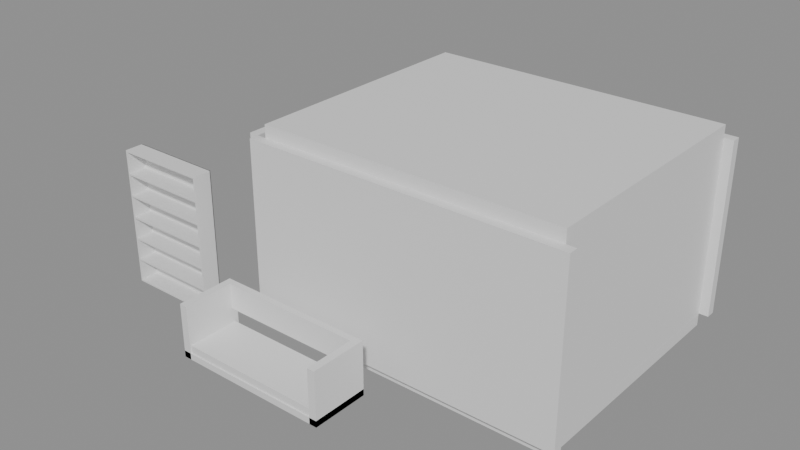 # Source: e1241_after.blend  (saved by Blender 5.2.44; exported with 4.5.12 LTS)
import bpy
from mathutils import Matrix  # noqa: F401  (used for matrix-valued properties, if any)

bpy.ops.wm.read_factory_settings(use_empty=True)
scene = bpy.context.scene
scene.name = 'Scene'

# ---- materials (node trees are filled in below, after node groups)
mat_muro_pintura_gris = bpy.data.materials.new('Muro_Pintura_Gris')
mat_parquet = bpy.data.materials.new('Parquet')
mat_losacero = bpy.data.materials.new('Losacero')
mat_madera = bpy.data.materials.new('Madera')
mat_tela_gris = bpy.data.materials.new('Tela_Gris')
mat_madera_roble = bpy.data.materials.new('Madera_Roble')
mat_metal = bpy.data.materials.new('Metal')
mat_mdf_blanco = bpy.data.materials.new('MDF_Blanco')

# ---- material node trees
mat_muro_pintura_gris.use_nodes = True; mat_muro_pintura_gris.node_tree.nodes.clear()
_N = mat_muro_pintura_gris.node_tree.nodes; _L = mat_muro_pintura_gris.node_tree.links
n0 = _N.new('ShaderNodeBsdfPrincipled'); n0.name = 'Principled BSDF'; n0.location = (-200, 100)
n0.inputs[3].default_value = 1.45
n0.inputs[10].default_value = 0.005
n1 = _N.new('ShaderNodeOutputMaterial'); n1.name = 'Material Output'; n1.location = (200, 100)
_L.new(n0.outputs[0], n1.inputs[0])
n1.is_active_output = True
mat_parquet.use_nodes = True; mat_parquet.node_tree.nodes.clear()
_N = mat_parquet.node_tree.nodes; _L = mat_parquet.node_tree.links
n0 = _N.new('ShaderNodeBsdfPrincipled'); n0.name = 'Principled BSDF'; n0.location = (-200, 100)
n0.inputs[3].default_value = 1.45
n0.inputs[10].default_value = 0.005
n1 = _N.new('ShaderNodeOutputMaterial'); n1.name = 'Material Output'; n1.location = (200, 100)
_L.new(n0.outputs[0], n1.inputs[0])
n1.is_active_output = True
mat_losacero.use_nodes = True; mat_losacero.node_tree.nodes.clear()
_N = mat_losacero.node_tree.nodes; _L = mat_losacero.node_tree.links
n0 = _N.new('ShaderNodeBsdfPrincipled'); n0.name = 'Principled BSDF'; n0.location = (-200, 100)
n0.inputs[3].default_value = 1.45
n0.inputs[10].default_value = 0.005
n1 = _N.new('ShaderNodeOutputMaterial'); n1.name = 'Material Output'; n1.location = (200, 100)
_L.new(n0.outputs[0], n1.inputs[0])
n1.is_active_output = True
mat_madera.use_nodes = True; mat_madera.node_tree.nodes.clear()
_N = mat_madera.node_tree.nodes; _L = mat_madera.node_tree.links
n0 = _N.new('ShaderNodeBsdfPrincipled'); n0.name = 'Principled BSDF'; n0.location = (-200, 100)
n0.inputs[3].default_value = 1.45
n0.inputs[10].default_value = 0.005
n1 = _N.new('ShaderNodeOutputMaterial'); n1.name = 'Material Output'; n1.location = (200, 100)
_L.new(n0.outputs[0], n1.inputs[0])
n1.is_active_output = True
mat_tela_gris.use_nodes = True; mat_tela_gris.node_tree.nodes.clear()
_N = mat_tela_gris.node_tree.nodes; _L = mat_tela_gris.node_tree.links
n0 = _N.new('ShaderNodeBsdfPrincipled'); n0.name = 'Principled BSDF'; n0.location = (-200, 100)
n0.inputs[3].default_value = 1.45
n0.inputs[10].default_value = 0.005
n1 = _N.new('ShaderNodeOutputMaterial'); n1.name = 'Material Output'; n1.location = (200, 100)
_L.new(n0.outputs[0], n1.inputs[0])
n1.is_active_output = True
mat_madera_roble.use_nodes = True; mat_madera_roble.node_tree.nodes.clear()
_N = mat_madera_roble.node_tree.nodes; _L = mat_madera_roble.node_tree.links
n0 = _N.new('ShaderNodeBsdfPrincipled'); n0.name = 'Principled BSDF'; n0.location = (-200, 100)
n0.inputs[3].default_value = 1.45
n0.inputs[10].default_value = 0.005
n1 = _N.new('ShaderNodeOutputMaterial'); n1.name = 'Material Output'; n1.location = (200, 100)
_L.new(n0.outputs[0], n1.inputs[0])
n1.is_active_output = True
mat_metal.use_nodes = True; mat_metal.node_tree.nodes.clear()
_N = mat_metal.node_tree.nodes; _L = mat_metal.node_tree.links
n0 = _N.new('ShaderNodeBsdfPrincipled'); n0.name = 'Principled BSDF'; n0.location = (-200, 100)
n0.inputs[3].default_value = 1.45
n0.inputs[10].default_value = 0.005
n1 = _N.new('ShaderNodeOutputMaterial'); n1.name = 'Material Output'; n1.location = (200, 100)
_L.new(n0.outputs[0], n1.inputs[0])
n1.is_active_output = True
mat_mdf_blanco.use_nodes = True; mat_mdf_blanco.node_tree.nodes.clear()
_N = mat_mdf_blanco.node_tree.nodes; _L = mat_mdf_blanco.node_tree.links
n0 = _N.new('ShaderNodeBsdfPrincipled'); n0.name = 'Principled BSDF'; n0.location = (-200, 100)
n0.inputs[3].default_value = 1.45
n0.inputs[10].default_value = 0.005
n1 = _N.new('ShaderNodeOutputMaterial'); n1.name = 'Material Output'; n1.location = (200, 100)
_L.new(n0.outputs[0], n1.inputs[0])
n1.is_active_output = True

# ---- meshes
me_saladeestar_muro_sur_cuerpo_mesh = bpy.data.meshes.new('SalaDeEstar_Muro_Sur_Cuerpo_mesh')
me_saladeestar_muro_sur_cuerpo_mesh.from_pydata([(0.0, 0.0, 0.0), (5.1, 0.0, 0.0), (5.1, 0.15, 0.0), (0.0, 0.15, 0.0), (0.0, 0.0, 2.8), (5.1, 0.0, 2.8), (5.1, 0.15, 2.8), (0.0, 0.15, 2.8)], [], [(0, 1, 2, 3), (4, 5, 6, 7), (0, 1, 5, 4), (1, 2, 6, 5), (2, 3, 7, 6), (3, 0, 4, 7)])
me_saladeestar_muro_sur_cuerpo_mesh.materials.append(mat_muro_pintura_gris)
me_saladeestar_muro_sur_cuerpo_mesh.update()
me_saladeestar_muro_norte_cuerpo_mesh = bpy.data.meshes.new('SalaDeEstar_Muro_Norte_Cuerpo_mesh')
me_saladeestar_muro_norte_cuerpo_mesh.from_pydata([(0.0, 0.0, 0.0), (5.1, 0.0, 0.0), (5.1, 0.15, 0.0), (0.0, 0.15, 0.0), (0.0, 0.0, 2.8), (5.1, 0.0, 2.8), (5.1, 0.15, 2.8), (0.0, 0.15, 2.8)], [], [(0, 1, 2, 3), (4, 5, 6, 7), (0, 1, 5, 4), (1, 2, 6, 5), (2, 3, 7, 6), (3, 0, 4, 7)])
me_saladeestar_muro_norte_cuerpo_mesh.materials.append(mat_muro_pintura_gris)
me_saladeestar_muro_norte_cuerpo_mesh.update()
me_saladeestar_muro_oeste_cuerpo_mesh = bpy.data.meshes.new('SalaDeEstar_Muro_Oeste_Cuerpo_mesh')
me_saladeestar_muro_oeste_cuerpo_mesh.from_pydata([(0.0, 0.0, 0.0), (4.0, 0.0, 0.0), (4.0, 0.15, 0.0), (0.0, 0.15, 0.0), (0.0, 0.0, 2.8), (4.0, 0.0, 2.8), (4.0, 0.15, 2.8), (0.0, 0.15, 2.8)], [], [(0, 1, 2, 3), (4, 5, 6, 7), (0, 1, 5, 4), (1, 2, 6, 5), (2, 3, 7, 6), (3, 0, 4, 7)])
me_saladeestar_muro_oeste_cuerpo_mesh.materials.append(mat_muro_pintura_gris)
me_saladeestar_muro_oeste_cuerpo_mesh.update()
me_saladeestar_muro_este_cuerpo_mesh = bpy.data.meshes.new('SalaDeEstar_Muro_Este_Cuerpo_mesh')
me_saladeestar_muro_este_cuerpo_mesh.from_pydata([(0.0, 0.0, 0.0), (4.0, 0.0, 0.0), (4.0, 0.15, 0.0), (0.0, 0.15, 0.0), (0.0, 0.0, 2.8), (4.0, 0.0, 2.8), (4.0, 0.15, 2.8), (0.0, 0.15, 2.8)], [], [(0, 1, 2, 3), (4, 5, 6, 7), (0, 1, 5, 4), (1, 2, 6, 5), (2, 3, 7, 6), (3, 0, 4, 7)])
me_saladeestar_muro_este_cuerpo_mesh.materials.append(mat_muro_pintura_gris)
me_saladeestar_muro_este_cuerpo_mesh.update()
me_saladeestar_suelo_mesh = bpy.data.meshes.new('SalaDeEstar_Suelo_mesh')
me_saladeestar_suelo_mesh.from_pydata([(0.0, 0.0, 0.0), (4.8, 0.0, 0.0), (4.8, 4.0, 0.0), (0.0, 4.0, 0.0), (0.0, 0.0, 0.2), (4.8, 0.0, 0.2), (4.8, 4.0, 0.2), (0.0, 4.0, 0.2)], [], [(0, 3, 2, 1), (4, 5, 6, 7), (2, 3, 7, 6), (0, 1, 5, 4), (1, 2, 6, 5), (3, 0, 4, 7)])
me_saladeestar_suelo_mesh.materials.append(mat_parquet)
me_saladeestar_suelo_mesh.update()
me_saladeestar_techo_cuerpo_mesh = bpy.data.meshes.new('SalaDeEstar_Techo_Cuerpo_mesh')
me_saladeestar_techo_cuerpo_mesh.from_pydata([(0.0, 0.0, 2.8), (4.8, 0.0, 2.8), (4.8, 4.0, 2.8), (0.0, 4.0, 2.8), (0.0, 0.0, 3.0), (4.8, 0.0, 3.0), (4.8, 4.0, 3.0), (0.0, 4.0, 3.0)], [], [(0, 1, 2, 3), (4, 5, 6, 7), (0, 1, 5, 4), (1, 2, 6, 5), (2, 3, 7, 6), (3, 0, 4, 7)])
me_saladeestar_techo_cuerpo_mesh.materials.append(mat_losacero)
me_saladeestar_techo_cuerpo_mesh.update()
me_sofaprincipal_base_mesh = bpy.data.meshes.new('SofaPrincipal_Base_mesh')
me_sofaprincipal_base_mesh.from_pydata([(0.0, 0.0, 0.0), (2.5, 0.0, 0.0), (2.5, 0.9, 0.0), (0.0, 0.9, 0.0), (0.0, 0.0, 0.1), (2.5, 0.0, 0.1), (2.5, 0.9, 0.1), (0.0, 0.9, 0.1)], [], [(0, 1, 2, 3), (4, 5, 6, 7), (0, 1, 5, 4), (1, 2, 6, 5), (2, 3, 7, 6), (3, 0, 4, 7)])
me_sofaprincipal_base_mesh.materials.append(mat_madera)
me_sofaprincipal_base_mesh.update()
me_sofaprincipal_cojin_mesh = bpy.data.meshes.new('SofaPrincipal_Cojin_mesh')
me_sofaprincipal_cojin_mesh.from_pydata([(0.0, 0.0, 0.0), (2.42, 0.0, 0.0), (2.42, 0.82, 0.0), (0.0, 0.82, 0.0), (0.0, 0.0, 0.12), (2.42, 0.0, 0.12), (2.42, 0.82, 0.12), (0.0, 0.82, 0.12)], [], [(0, 1, 2, 3), (4, 5, 6, 7), (0, 1, 5, 4), (1, 2, 6, 5), (2, 3, 7, 6), (3, 0, 4, 7)])
me_sofaprincipal_cojin_mesh.materials.append(mat_tela_gris)
me_sofaprincipal_cojin_mesh.update()
me_sofaprincipal_respaldo_mesh = bpy.data.meshes.new('SofaPrincipal_Respaldo_mesh')
me_sofaprincipal_respaldo_mesh.from_pydata([(0.0, 0.0, 0.0), (2.26, 0.0, 0.0), (2.26, 0.1, 0.0), (0.0, 0.1, 0.0), (0.0, 0.0, 0.4), (2.26, 0.0, 0.4), (2.26, 0.1, 0.4), (0.0, 0.1, 0.4)], [], [(0, 1, 2, 3), (4, 5, 6, 7), (0, 1, 5, 4), (1, 2, 6, 5), (2, 3, 7, 6), (3, 0, 4, 7)])
me_sofaprincipal_respaldo_mesh.materials.append(mat_tela_gris)
me_sofaprincipal_respaldo_mesh.update()
me_sofaprincipal_brazo_izq_mesh = bpy.data.meshes.new('SofaPrincipal_Brazo_Izq_mesh')
me_sofaprincipal_brazo_izq_mesh.from_pydata([(0.0, 0.0, 0.0), (0.12, 0.0, 0.0), (0.12, 0.9, 0.0), (0.0, 0.9, 0.0), (0.0, 0.0, 0.85), (0.12, 0.0, 0.85), (0.12, 0.9, 0.85), (0.0, 0.9, 0.85)], [], [(0, 1, 2, 3), (4, 5, 6, 7), (0, 1, 5, 4), (1, 2, 6, 5), (2, 3, 7, 6), (3, 0, 4, 7)])
me_sofaprincipal_brazo_izq_mesh.materials.append(mat_madera)
me_sofaprincipal_brazo_izq_mesh.update()
me_sofaprincipal_brazo_der_mesh = bpy.data.meshes.new('SofaPrincipal_Brazo_Der_mesh')
me_sofaprincipal_brazo_der_mesh.from_pydata([(0.0, 0.0, 0.0), (0.12, 0.0, 0.0), (0.12, 0.9, 0.0), (0.0, 0.9, 0.0), (0.0, 0.0, 0.85), (0.12, 0.0, 0.85), (0.12, 0.9, 0.85), (0.0, 0.9, 0.85)], [], [(0, 1, 2, 3), (4, 5, 6, 7), (0, 1, 5, 4), (1, 2, 6, 5), (2, 3, 7, 6), (3, 0, 4, 7)])
me_sofaprincipal_brazo_der_mesh.materials.append(mat_madera)
me_sofaprincipal_brazo_der_mesh.update()
me_mesadecentro_tablero_mesh = bpy.data.meshes.new('MesaDeCentro_Tablero_mesh')
me_mesadecentro_tablero_mesh.from_pydata([(0.0, 0.0, 0.0), (1.2, 0.0, 0.0), (1.2, 0.6, 0.0), (0.0, 0.6, 0.0), (0.0, 0.0, 0.04), (1.2, 0.0, 0.04), (1.2, 0.6, 0.04), (0.0, 0.6, 0.04)], [], [(0, 1, 2, 3), (4, 5, 6, 7), (0, 1, 5, 4), (1, 2, 6, 5), (2, 3, 7, 6), (3, 0, 4, 7)])
me_mesadecentro_tablero_mesh.materials.append(mat_madera_roble)
me_mesadecentro_tablero_mesh.update()
me_mesadecentro_pata_mesh = bpy.data.meshes.new('MesaDeCentro_Pata_mesh')
me_mesadecentro_pata_mesh.from_pydata([(0.0, 0.0, 0.0), (0.05, 0.0, 0.0), (0.05, 0.05, 0.0), (0.0, 0.05, 0.0), (0.0, 0.0, 0.36), (0.05, 0.0, 0.36), (0.05, 0.05, 0.36), (0.0, 0.05, 0.36)], [], [(0, 1, 2, 3), (4, 5, 6, 7), (0, 1, 5, 4), (1, 2, 6, 5), (2, 3, 7, 6), (3, 0, 4, 7)])
me_mesadecentro_pata_mesh.materials.append(mat_metal)
me_mesadecentro_pata_mesh.update()
me_mesadecentro_pata_mesh_001 = bpy.data.meshes.new('MesaDeCentro_Pata_mesh.001')
me_mesadecentro_pata_mesh_001.from_pydata([(0.0, 0.0, 0.0), (0.05, 0.0, 0.0), (0.05, 0.05, 0.0), (0.0, 0.05, 0.0), (0.0, 0.0, 0.36), (0.05, 0.0, 0.36), (0.05, 0.05, 0.36), (0.0, 0.05, 0.36)], [], [(0, 1, 2, 3), (4, 5, 6, 7), (0, 1, 5, 4), (1, 2, 6, 5), (2, 3, 7, 6), (3, 0, 4, 7)])
me_mesadecentro_pata_mesh_001.materials.append(mat_metal)
me_mesadecentro_pata_mesh_001.update()
me_mesadecentro_pata_mesh_002 = bpy.data.meshes.new('MesaDeCentro_Pata_mesh.002')
me_mesadecentro_pata_mesh_002.from_pydata([(0.0, 0.0, 0.0), (0.05, 0.0, 0.0), (0.05, 0.05, 0.0), (0.0, 0.05, 0.0), (0.0, 0.0, 0.36), (0.05, 0.0, 0.36), (0.05, 0.05, 0.36), (0.0, 0.05, 0.36)], [], [(0, 1, 2, 3), (4, 5, 6, 7), (0, 1, 5, 4), (1, 2, 6, 5), (2, 3, 7, 6), (3, 0, 4, 7)])
me_mesadecentro_pata_mesh_002.materials.append(mat_metal)
me_mesadecentro_pata_mesh_002.update()
me_mesadecentro_pata_mesh_003 = bpy.data.meshes.new('MesaDeCentro_Pata_mesh.003')
me_mesadecentro_pata_mesh_003.from_pydata([(0.0, 0.0, 0.0), (0.05, 0.0, 0.0), (0.05, 0.05, 0.0), (0.0, 0.05, 0.0), (0.0, 0.0, 0.36), (0.05, 0.0, 0.36), (0.05, 0.05, 0.36), (0.0, 0.05, 0.36)], [], [(0, 1, 2, 3), (4, 5, 6, 7), (0, 1, 5, 4), (1, 2, 6, 5), (2, 3, 7, 6), (3, 0, 4, 7)])
me_mesadecentro_pata_mesh_003.materials.append(mat_metal)
me_mesadecentro_pata_mesh_003.update()
me_estanterialibros_lat_izq_mesh = bpy.data.meshes.new('EstanteriaLibros_Lat_Izq_mesh')
me_estanterialibros_lat_izq_mesh.from_pydata([(0.0, 0.0, 0.0), (0.02, 0.0, 0.0), (0.02, 0.3, 0.0), (0.0, 0.3, 0.0), (0.0, 0.0, 2.2), (0.02, 0.0, 2.2), (0.02, 0.3, 2.2), (0.0, 0.3, 2.2)], [], [(0, 1, 2, 3), (4, 5, 6, 7), (0, 1, 5, 4), (1, 2, 6, 5), (2, 3, 7, 6), (3, 0, 4, 7)])
me_estanterialibros_lat_izq_mesh.materials.append(mat_mdf_blanco)
me_estanterialibros_lat_izq_mesh.update()
me_estanterialibros_lat_der_mesh = bpy.data.meshes.new('EstanteriaLibros_Lat_Der_mesh')
me_estanterialibros_lat_der_mesh.from_pydata([(0.0, 0.0, 0.0), (0.02, 0.0, 0.0), (0.02, 0.3, 0.0), (0.0, 0.3, 0.0), (0.0, 0.0, 2.2), (0.02, 0.0, 2.2), (0.02, 0.3, 2.2), (0.0, 0.3, 2.2)], [], [(0, 1, 2, 3), (4, 5, 6, 7), (0, 1, 5, 4), (1, 2, 6, 5), (2, 3, 7, 6), (3, 0, 4, 7)])
me_estanterialibros_lat_der_mesh.materials.append(mat_mdf_blanco)
me_estanterialibros_lat_der_mesh.update()
me_estanterialibros_base_mesh = bpy.data.meshes.new('EstanteriaLibros_Base_mesh')
me_estanterialibros_base_mesh.from_pydata([(0.0, 0.0, 0.0), (1.46, 0.0, 0.0), (1.46, 0.3, 0.0), (0.0, 0.3, 0.0), (0.0, 0.0, 0.025), (1.46, 0.0, 0.025), (1.46, 0.3, 0.025), (0.0, 0.3, 0.025)], [], [(0, 1, 2, 3), (4, 5, 6, 7), (0, 1, 5, 4), (1, 2, 6, 5), (2, 3, 7, 6), (3, 0, 4, 7)])
me_estanterialibros_base_mesh.materials.append(mat_mdf_blanco)
me_estanterialibros_base_mesh.update()
me_estanterialibros_tapa_mesh = bpy.data.meshes.new('EstanteriaLibros_Tapa_mesh')
me_estanterialibros_tapa_mesh.from_pydata([(0.0, 0.0, 0.0), (1.46, 0.0, 0.0), (1.46, 0.3, 0.0), (0.0, 0.3, 0.0), (0.0, 0.0, 0.025), (1.46, 0.0, 0.025), (1.46, 0.3, 0.025), (0.0, 0.3, 0.025)], [], [(0, 1, 2, 3), (4, 5, 6, 7), (0, 1, 5, 4), (1, 2, 6, 5), (2, 3, 7, 6), (3, 0, 4, 7)])
me_estanterialibros_tapa_mesh.materials.append(mat_mdf_blanco)
me_estanterialibros_tapa_mesh.update()
me_estanterialibros_estante_1_mesh = bpy.data.meshes.new('EstanteriaLibros_Estante_1_mesh')
me_estanterialibros_estante_1_mesh.from_pydata([(0.0, 0.0, 0.0), (1.46, 0.0, 0.0), (1.46, 0.3, 0.0), (0.0, 0.3, 0.0), (0.0, 0.0, 0.025), (1.46, 0.0, 0.025), (1.46, 0.3, 0.025), (0.0, 0.3, 0.025)], [], [(0, 1, 2, 3), (4, 5, 6, 7), (0, 1, 5, 4), (1, 2, 6, 5), (2, 3, 7, 6), (3, 0, 4, 7)])
me_estanterialibros_estante_1_mesh.materials.append(mat_mdf_blanco)
me_estanterialibros_estante_1_mesh.update()
me_estanterialibros_estante_2_mesh = bpy.data.meshes.new('EstanteriaLibros_Estante_2_mesh')
me_estanterialibros_estante_2_mesh.from_pydata([(0.0, 0.0, 0.0), (1.46, 0.0, 0.0), (1.46, 0.3, 0.0), (0.0, 0.3, 0.0), (0.0, 0.0, 0.025), (1.46, 0.0, 0.025), (1.46, 0.3, 0.025), (0.0, 0.3, 0.025)], [], [(0, 1, 2, 3), (4, 5, 6, 7), (0, 1, 5, 4), (1, 2, 6, 5), (2, 3, 7, 6), (3, 0, 4, 7)])
me_estanterialibros_estante_2_mesh.materials.append(mat_mdf_blanco)
me_estanterialibros_estante_2_mesh.update()
me_estanterialibros_estante_3_mesh = bpy.data.meshes.new('EstanteriaLibros_Estante_3_mesh')
me_estanterialibros_estante_3_mesh.from_pydata([(0.0, 0.0, 0.0), (1.46, 0.0, 0.0), (1.46, 0.3, 0.0), (0.0, 0.3, 0.0), (0.0, 0.0, 0.025), (1.46, 0.0, 0.025), (1.46, 0.3, 0.025), (0.0, 0.3, 0.025)], [], [(0, 1, 2, 3), (4, 5, 6, 7), (0, 1, 5, 4), (1, 2, 6, 5), (2, 3, 7, 6), (3, 0, 4, 7)])
me_estanterialibros_estante_3_mesh.materials.append(mat_mdf_blanco)
me_estanterialibros_estante_3_mesh.update()
me_estanterialibros_estante_4_mesh = bpy.data.meshes.new('EstanteriaLibros_Estante_4_mesh')
me_estanterialibros_estante_4_mesh.from_pydata([(0.0, 0.0, 0.0), (1.46, 0.0, 0.0), (1.46, 0.3, 0.0), (0.0, 0.3, 0.0), (0.0, 0.0, 0.025), (1.46, 0.0, 0.025), (1.46, 0.3, 0.025), (0.0, 0.3, 0.025)], [], [(0, 1, 2, 3), (4, 5, 6, 7), (0, 1, 5, 4), (1, 2, 6, 5), (2, 3, 7, 6), (3, 0, 4, 7)])
me_estanterialibros_estante_4_mesh.materials.append(mat_mdf_blanco)
me_estanterialibros_estante_4_mesh.update()
me_estanterialibros_estante_5_mesh = bpy.data.meshes.new('EstanteriaLibros_Estante_5_mesh')
me_estanterialibros_estante_5_mesh.from_pydata([(0.0, 0.0, 0.0), (1.46, 0.0, 0.0), (1.46, 0.3, 0.0), (0.0, 0.3, 0.0), (0.0, 0.0, 0.025), (1.46, 0.0, 0.025), (1.46, 0.3, 0.025), (0.0, 0.3, 0.025)], [], [(0, 1, 2, 3), (4, 5, 6, 7), (0, 1, 5, 4), (1, 2, 6, 5), (2, 3, 7, 6), (3, 0, 4, 7)])
me_estanterialibros_estante_5_mesh.materials.append(mat_mdf_blanco)
me_estanterialibros_estante_5_mesh.update()
me_estanterialibros_fondo_mesh = bpy.data.meshes.new('EstanteriaLibros_Fondo_mesh')
me_estanterialibros_fondo_mesh.from_pydata([(0.0, 0.0, 0.0), (1.5, 0.0, 0.0), (1.5, 0.01, 0.0), (0.0, 0.01, 0.0), (0.0, 0.0, 2.2), (1.5, 0.0, 2.2), (1.5, 0.01, 2.2), (0.0, 0.01, 2.2)], [], [(0, 1, 2, 3), (4, 5, 6, 7), (0, 1, 5, 4), (1, 2, 6, 5), (2, 3, 7, 6), (3, 0, 4, 7)])
me_estanterialibros_fondo_mesh.materials.append(mat_mdf_blanco)
me_estanterialibros_fondo_mesh.update()

# ---- objects
ob_saladeestar = bpy.data.objects.new('SalaDeEstar', None)
ob_saladeestar_muro_sur = bpy.data.objects.new('SalaDeEstar_Muro_Sur', None)
ob_saladeestar_muro_sur_cuerpo = bpy.data.objects.new('SalaDeEstar_Muro_Sur_Cuerpo', me_saladeestar_muro_sur_cuerpo_mesh)
ob_saladeestar_muro_norte = bpy.data.objects.new('SalaDeEstar_Muro_Norte', None)
ob_saladeestar_muro_norte_cuerpo = bpy.data.objects.new('SalaDeEstar_Muro_Norte_Cuerpo', me_saladeestar_muro_norte_cuerpo_mesh)
ob_saladeestar_muro_oeste = bpy.data.objects.new('SalaDeEstar_Muro_Oeste', None)
ob_saladeestar_muro_oeste_cuerpo = bpy.data.objects.new('SalaDeEstar_Muro_Oeste_Cuerpo', me_saladeestar_muro_oeste_cuerpo_mesh)
ob_saladeestar_muro_este = bpy.data.objects.new('SalaDeEstar_Muro_Este', None)
ob_saladeestar_muro_este_cuerpo = bpy.data.objects.new('SalaDeEstar_Muro_Este_Cuerpo', me_saladeestar_muro_este_cuerpo_mesh)
ob_saladeestar_suelo_solido = bpy.data.objects.new('SalaDeEstar_Suelo_Solido', me_saladeestar_suelo_mesh)
ob_saladeestar_suelo = bpy.data.objects.new('SalaDeEstar_Suelo', None)
ob_saladeestar_techo_cuerpo = bpy.data.objects.new('SalaDeEstar_Techo_Cuerpo', me_saladeestar_techo_cuerpo_mesh)
ob_saladeestar_techo = bpy.data.objects.new('SalaDeEstar_Techo', None)
ob_sofaprincipal = bpy.data.objects.new('SofaPrincipal', None)
ob_sofaprincipal_base = bpy.data.objects.new('SofaPrincipal_Base', me_sofaprincipal_base_mesh)
ob_sofaprincipal_cojin = bpy.data.objects.new('SofaPrincipal_Cojin', me_sofaprincipal_cojin_mesh)
ob_sofaprincipal_respaldo = bpy.data.objects.new('SofaPrincipal_Respaldo', me_sofaprincipal_respaldo_mesh)
ob_sofaprincipal_brazo_izq = bpy.data.objects.new('SofaPrincipal_Brazo_Izq', me_sofaprincipal_brazo_izq_mesh)
ob_sofaprincipal_brazo_der = bpy.data.objects.new('SofaPrincipal_Brazo_Der', me_sofaprincipal_brazo_der_mesh)
ob_mesadecentro = bpy.data.objects.new('MesaDeCentro', None)
ob_mesadecentro_tablero = bpy.data.objects.new('MesaDeCentro_Tablero', me_mesadecentro_tablero_mesh)
ob_mesadecentro_pata = bpy.data.objects.new('MesaDeCentro_Pata', me_mesadecentro_pata_mesh)
ob_mesadecentro_pata_001 = bpy.data.objects.new('MesaDeCentro_Pata.001', me_mesadecentro_pata_mesh_001)
ob_mesadecentro_pata_002 = bpy.data.objects.new('MesaDeCentro_Pata.002', me_mesadecentro_pata_mesh_002)
ob_mesadecentro_pata_003 = bpy.data.objects.new('MesaDeCentro_Pata.003', me_mesadecentro_pata_mesh_003)
ob_estanterialibros = bpy.data.objects.new('EstanteriaLibros', None)
ob_estanterialibros_lat_izq = bpy.data.objects.new('EstanteriaLibros_Lat_Izq', me_estanterialibros_lat_izq_mesh)
ob_estanterialibros_lat_der = bpy.data.objects.new('EstanteriaLibros_Lat_Der', me_estanterialibros_lat_der_mesh)
ob_estanterialibros_base = bpy.data.objects.new('EstanteriaLibros_Base', me_estanterialibros_base_mesh)
ob_estanterialibros_tapa = bpy.data.objects.new('EstanteriaLibros_Tapa', me_estanterialibros_tapa_mesh)
ob_estanterialibros_estante_1 = bpy.data.objects.new('EstanteriaLibros_Estante_1', me_estanterialibros_estante_1_mesh)
ob_estanterialibros_estante_2 = bpy.data.objects.new('EstanteriaLibros_Estante_2', me_estanterialibros_estante_2_mesh)
ob_estanterialibros_estante_3 = bpy.data.objects.new('EstanteriaLibros_Estante_3', me_estanterialibros_estante_3_mesh)
ob_estanterialibros_estante_4 = bpy.data.objects.new('EstanteriaLibros_Estante_4', me_estanterialibros_estante_4_mesh)
ob_estanterialibros_estante_5 = bpy.data.objects.new('EstanteriaLibros_Estante_5', me_estanterialibros_estante_5_mesh)
ob_estanterialibros_fondo = bpy.data.objects.new('EstanteriaLibros_Fondo', me_estanterialibros_fondo_mesh)

# ---- transforms, parenting, visibility, modifiers, constraints
ob_saladeestar.location = (0.0, 0.0, 0.0)
ob_saladeestar.empty_display_type = 'ARROWS'
ob_saladeestar_muro_sur.parent = ob_saladeestar
ob_saladeestar_muro_sur.location = (0.0, 0.0, 0.0)
ob_saladeestar_muro_sur.empty_display_type = 'ARROWS'
ob_saladeestar_muro_sur_cuerpo.parent = ob_saladeestar_muro_sur
ob_saladeestar_muro_sur_cuerpo.location = (0.0, 0.0, 0.0)
ob_saladeestar_muro_norte.parent = ob_saladeestar
ob_saladeestar_muro_norte.location = (0.0, 4.15, 0.0)
ob_saladeestar_muro_norte.empty_display_type = 'ARROWS'
ob_saladeestar_muro_norte_cuerpo.parent = ob_saladeestar_muro_norte
ob_saladeestar_muro_norte_cuerpo.location = (0.0, 0.0, 0.0)
ob_saladeestar_muro_oeste.parent = ob_saladeestar
ob_saladeestar_muro_oeste.location = (0.0, 0.15, 0.0)
ob_saladeestar_muro_oeste.rotation_euler = (0.0, 0.0, 1.571)
ob_saladeestar_muro_oeste.empty_display_type = 'ARROWS'
ob_saladeestar_muro_oeste_cuerpo.parent = ob_saladeestar_muro_oeste
ob_saladeestar_muro_oeste_cuerpo.location = (0.0, 0.0, 0.0)
ob_saladeestar_muro_este.parent = ob_saladeestar
ob_saladeestar_muro_este.location = (4.95, 0.15, 0.0)
ob_saladeestar_muro_este.rotation_euler = (0.0, 0.0, 1.571)
ob_saladeestar_muro_este.empty_display_type = 'ARROWS'
ob_saladeestar_muro_este_cuerpo.parent = ob_saladeestar_muro_este
ob_saladeestar_muro_este_cuerpo.location = (0.0, 0.0, 0.0)
ob_saladeestar_suelo_solido.parent = ob_saladeestar_suelo
ob_saladeestar_suelo_solido.location = (0.0, 0.0, 0.0)
ob_saladeestar_suelo.parent = ob_saladeestar
ob_saladeestar_suelo.location = (0.15, 0.15, -0.2)
ob_saladeestar_suelo.empty_display_type = 'ARROWS'
ob_saladeestar_techo_cuerpo.parent = ob_saladeestar_techo
ob_saladeestar_techo_cuerpo.location = (0.15, 0.15, 0.0)
ob_saladeestar_techo.parent = ob_saladeestar
ob_saladeestar_techo.location = (0.0, 0.0, 0.0)
ob_saladeestar_techo.empty_display_type = 'ARROWS'
ob_sofaprincipal.location = (0.0, -1.45, 0.0)
ob_sofaprincipal.empty_display_type = 'ARROWS'
ob_sofaprincipal_base.parent = ob_sofaprincipal
ob_sofaprincipal_base.location = (0.0, 0.0, 0.0)
ob_sofaprincipal_cojin.parent = ob_sofaprincipal
ob_sofaprincipal_cojin.location = (0.02, 0.02, 0.1)
ob_sofaprincipal_respaldo.parent = ob_sofaprincipal
ob_sofaprincipal_respaldo.location = (0.12, 0.8, 0.45)
ob_sofaprincipal_brazo_izq.parent = ob_sofaprincipal
ob_sofaprincipal_brazo_izq.location = (0.0, 0.0, 0.0)
ob_sofaprincipal_brazo_der.parent = ob_sofaprincipal
ob_sofaprincipal_brazo_der.location = (2.38, 0.0, 0.0)
ob_mesadecentro.location = (0.0, 0.2, 0.0)
ob_mesadecentro.empty_display_type = 'ARROWS'
ob_mesadecentro_tablero.parent = ob_mesadecentro
ob_mesadecentro_tablero.location = (0.0, 0.0, 0.36)
ob_mesadecentro_pata.parent = ob_mesadecentro
ob_mesadecentro_pata.location = (0.06, 0.06, 0.0)
ob_mesadecentro_pata_001.parent = ob_mesadecentro
ob_mesadecentro_pata_001.location = (0.06, 0.49, 0.0)
ob_mesadecentro_pata_002.parent = ob_mesadecentro
ob_mesadecentro_pata_002.location = (1.09, 0.06, 0.0)
ob_mesadecentro_pata_003.parent = ob_mesadecentro
ob_mesadecentro_pata_003.location = (1.09, 0.49, 0.0)
ob_estanterialibros.location = (-2.15, -0.5, 0.0)
ob_estanterialibros.empty_display_type = 'ARROWS'
ob_estanterialibros_lat_izq.parent = ob_estanterialibros
ob_estanterialibros_lat_izq.location = (0.0, 0.0, 0.0)
ob_estanterialibros_lat_der.parent = ob_estanterialibros
ob_estanterialibros_lat_der.location = (1.48, 0.0, 0.0)
ob_estanterialibros_base.parent = ob_estanterialibros
ob_estanterialibros_base.location = (0.02, 0.0, 0.0)
ob_estanterialibros_tapa.parent = ob_estanterialibros
ob_estanterialibros_tapa.location = (0.02, 0.0, 2.175)
ob_estanterialibros_estante_1.parent = ob_estanterialibros
ob_estanterialibros_estante_1.location = (0.02, 0.0, 0.3708)
ob_estanterialibros_estante_2.parent = ob_estanterialibros
ob_estanterialibros_estante_2.location = (0.02, 0.0, 0.7292)
ob_estanterialibros_estante_3.parent = ob_estanterialibros
ob_estanterialibros_estante_3.location = (0.02, 0.0, 1.087)
ob_estanterialibros_estante_4.parent = ob_estanterialibros
ob_estanterialibros_estante_4.location = (0.02, 0.0, 1.446)
ob_estanterialibros_estante_5.parent = ob_estanterialibros
ob_estanterialibros_estante_5.location = (0.02, 0.0, 1.804)
ob_estanterialibros_fondo.parent = ob_estanterialibros
ob_estanterialibros_fondo.location = (0.0, 0.29, 0.0)

# ---- collection membership
scene.collection.objects.link(ob_saladeestar)
scene.collection.objects.link(ob_saladeestar_muro_sur)
scene.collection.objects.link(ob_saladeestar_muro_sur_cuerpo)
scene.collection.objects.link(ob_saladeestar_muro_norte)
scene.collection.objects.link(ob_saladeestar_muro_norte_cuerpo)
scene.collection.objects.link(ob_saladeestar_muro_oeste)
scene.collection.objects.link(ob_saladeestar_muro_oeste_cuerpo)
scene.collection.objects.link(ob_saladeestar_muro_este)
scene.collection.objects.link(ob_saladeestar_muro_este_cuerpo)
scene.collection.objects.link(ob_saladeestar_suelo_solido)
scene.collection.objects.link(ob_saladeestar_suelo)
scene.collection.objects.link(ob_saladeestar_techo_cuerpo)
scene.collection.objects.link(ob_saladeestar_techo)
scene.collection.objects.link(ob_sofaprincipal)
scene.collection.objects.link(ob_sofaprincipal_base)
scene.collection.objects.link(ob_sofaprincipal_cojin)
scene.collection.objects.link(ob_sofaprincipal_respaldo)
scene.collection.objects.link(ob_sofaprincipal_brazo_izq)
scene.collection.objects.link(ob_sofaprincipal_brazo_der)
scene.collection.objects.link(ob_mesadecentro)
scene.collection.objects.link(ob_mesadecentro_tablero)
scene.collection.objects.link(ob_mesadecentro_pata)
scene.collection.objects.link(ob_mesadecentro_pata_001)
scene.collection.objects.link(ob_mesadecentro_pata_002)
scene.collection.objects.link(ob_mesadecentro_pata_003)
scene.collection.objects.link(ob_estanterialibros)
scene.collection.objects.link(ob_estanterialibros_lat_izq)
scene.collection.objects.link(ob_estanterialibros_lat_der)
scene.collection.objects.link(ob_estanterialibros_base)
scene.collection.objects.link(ob_estanterialibros_tapa)
scene.collection.objects.link(ob_estanterialibros_estante_1)
scene.collection.objects.link(ob_estanterialibros_estante_2)
scene.collection.objects.link(ob_estanterialibros_estante_3)
scene.collection.objects.link(ob_estanterialibros_estante_4)
scene.collection.objects.link(ob_estanterialibros_estante_5)
scene.collection.objects.link(ob_estanterialibros_fondo)

# ---- scene / render settings (as saved in the file)
scene.frame_start = 1; scene.frame_end = 250; scene.frame_set(1)
scene.render.engine = 'BLENDER_EEVEE_NEXT'
scene.render.bake_bias = 0.0
scene.render.bake_samples = 0
scene.render.compositor_device = 'GPU'
scene.eevee.use_volume_custom_range = False
scene.eevee.fast_gi_thickness_near = 0.1
scene.eevee.fast_gi_thickness_far = 0.0
scene.eevee.ray_tracing_options.screen_trace_thickness = 0.1
bpy.context.view_layer.update()

# ---- added for rendering (the .blend has no active camera and no usable light): camera, sun + grey world if the file has none
cam_auto = bpy.data.cameras.new('AutoCamera')
cam_auto.lens = 50.0
cam_auto.sensor_width = 36.0
cam_auto.clip_end = 1000.0
ob_auto_camera = bpy.data.objects.new('AutoCamera', cam_auto)
scene.collection.objects.link(ob_auto_camera)
ob_auto_camera.location = (10.5339, -9.44572, 8.64715)
ob_auto_camera.rotation_euler = (1.09748, -7.21219e-08, 0.694738)
scene.camera = ob_auto_camera
light_auto_sun = bpy.data.lights.new('AutoSun', 'SUN')
light_auto_sun.energy = 3.0
light_auto_sun.angle = 0.0523599
ob_auto_sun = bpy.data.objects.new('AutoSun', light_auto_sun)
scene.collection.objects.link(ob_auto_sun)
ob_auto_sun.rotation_euler = (0.872665, 0.174533, 0.523599)
if scene.world is None:
    world_auto = bpy.data.worlds.new('AutoWorld')
    world_auto.color = (0.3, 0.3, 0.3)
    scene.world = world_auto
bpy.context.view_layer.update()
